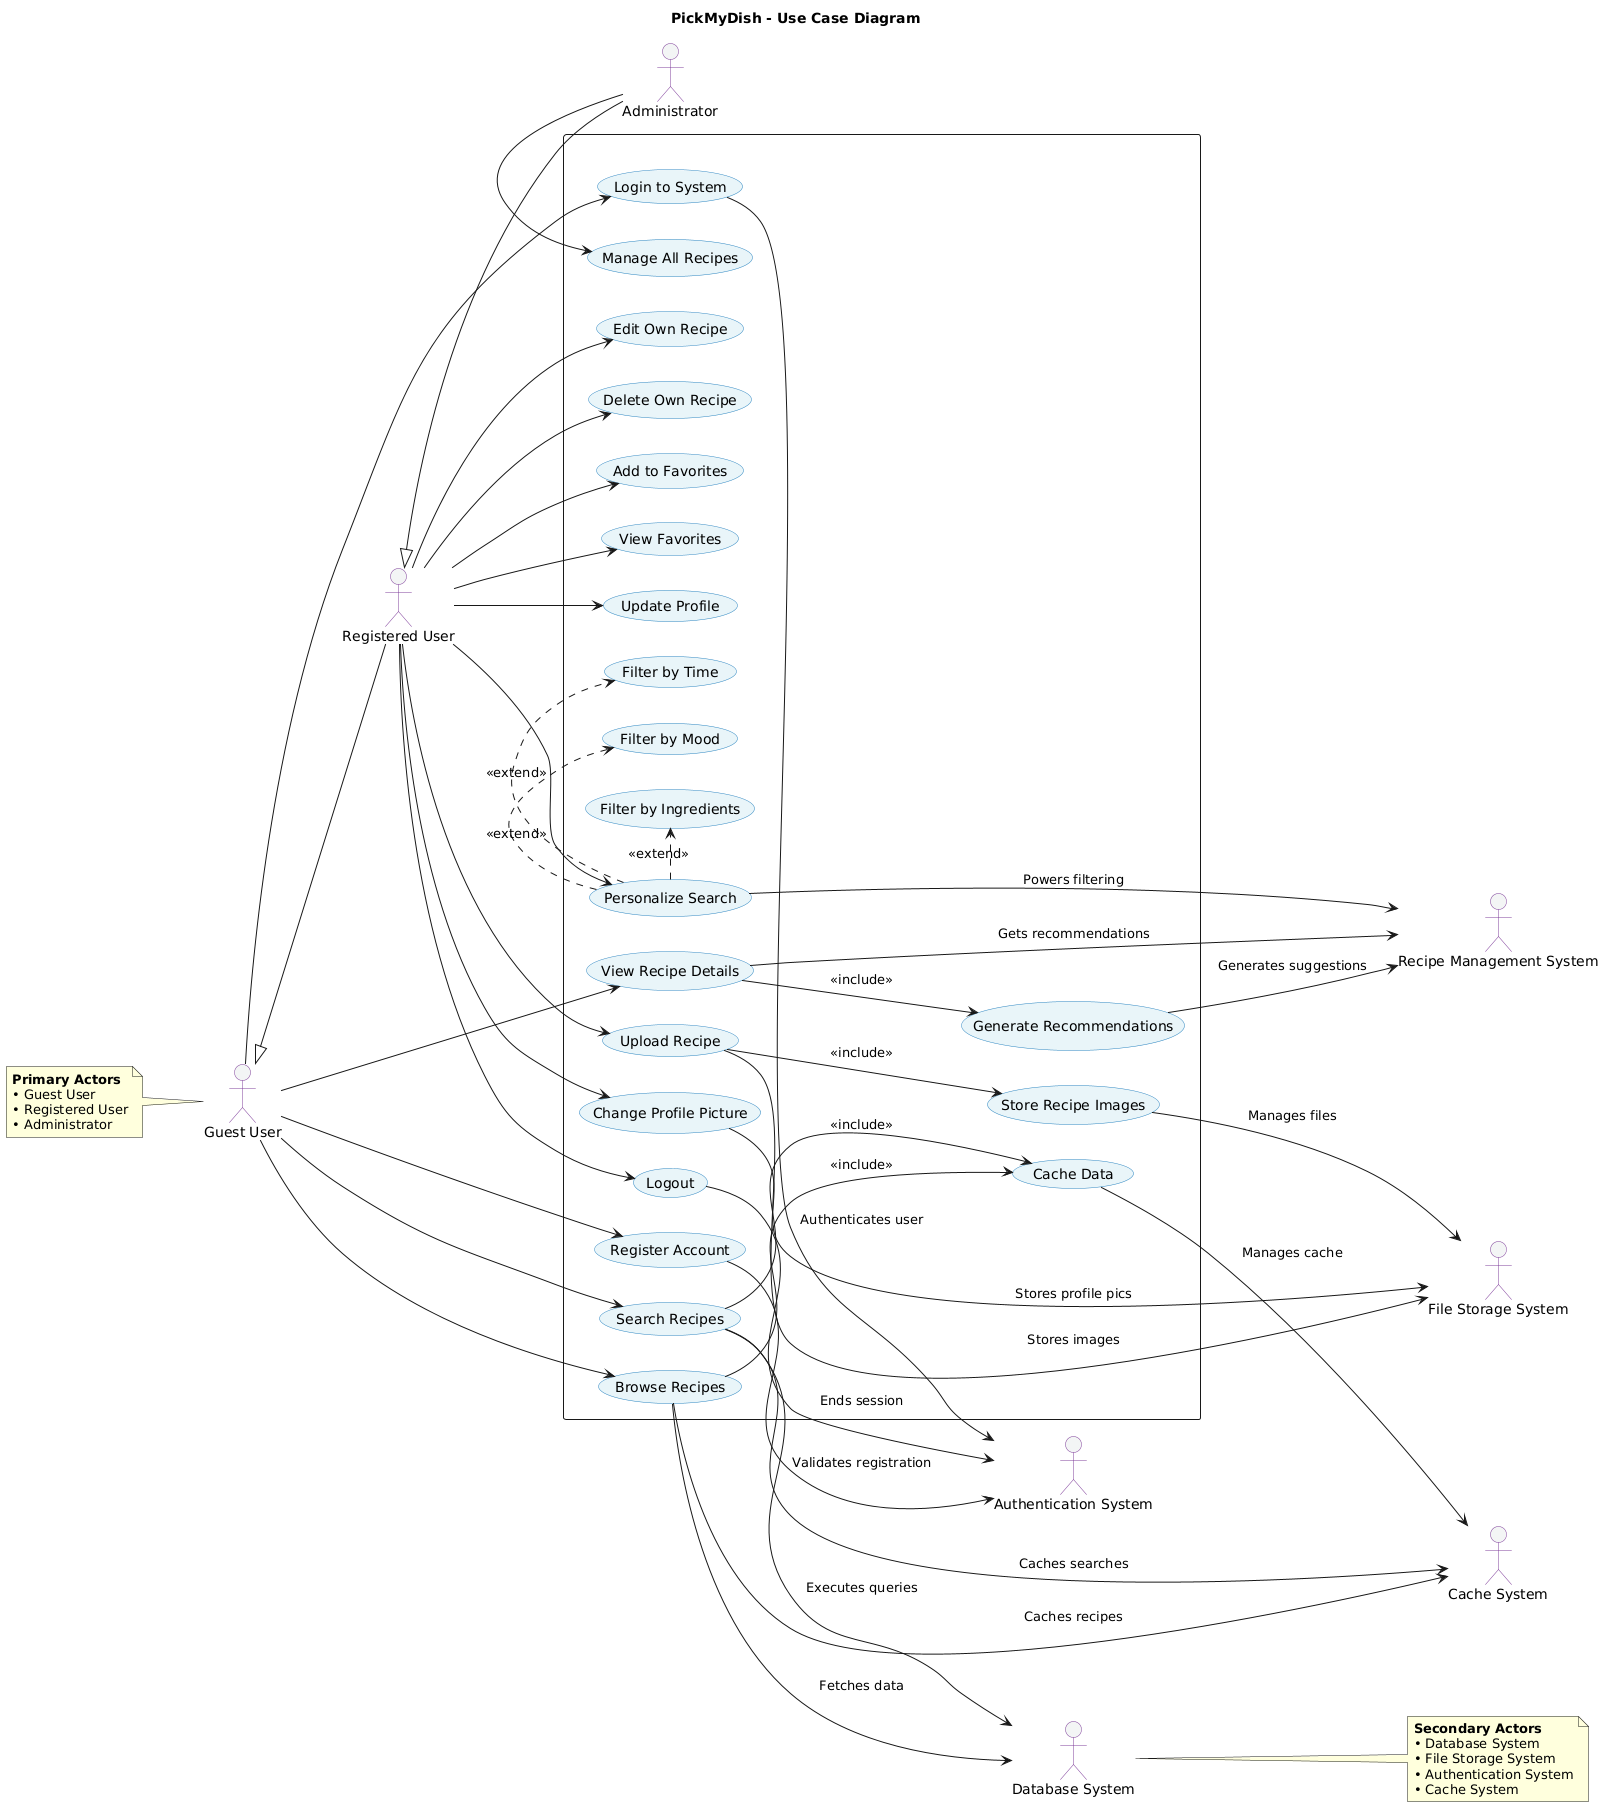

The diagram above was rendered by PlantUML. Its source (embedded in the PNG):
@startuml
title PickMyDish - Use Case Diagram

left to right direction
skinparam usecase {
  BackgroundColor #E8F4F8
  BorderColor #2E86C1
}
skinparam actor {
  BackgroundColor #F2F4F4
  BorderColor #7D3C98
}

' === PRIMARY ACTORS (Left side) ===
actor "Guest User" as Guest
actor "Registered User" as User
actor "Administrator" as Admin

rectangle " " {
  ' Core Features
  usecase "Browse Recipes" as UC1
  usecase "Search Recipes" as UC2
  usecase "View Recipe Details" as UC3
  usecase "Register Account" as UC4
  usecase "Login to System" as UC5
  usecase "Logout" as UC14
  
  ' Recipe Management
  usecase "Upload Recipe" as UC6
  usecase "Edit Own Recipe" as UC7
  usecase "Delete Own Recipe" as UC8
  usecase "Add to Favorites" as UC9
  usecase "View Favorites" as UC10
  
  ' Personalization
  usecase "Personalize Search" as UC11
  usecase "Filter by Mood" as UC19
  usecase "Filter by Ingredients" as UC20
  usecase "Filter by Time" as UC21
  
  ' User Management
  usecase "Update Profile" as UC12
  usecase "Change Profile Picture" as UC13
  
  ' Administration
  usecase "Manage All Recipes" as UC15
  
  ' System Functions
  usecase "Generate Recommendations" as UC22
  usecase "Store Recipe Images" as UC23
  usecase "Cache Data" as UC24
}

' === SECONDARY ACTORS (Right side) ===
actor "Database System" as DBSystem
actor "File Storage System" as FileSystem
actor "Authentication System" as AuthSystem
actor "Cache System" as CacheSystem
actor "Recipe Management System" as ManagementSystem

' === PRIMARY ACTOR ASSOCIATIONS ===
Guest --> UC1
Guest --> UC2
Guest --> UC3
Guest --> UC4
Guest --> UC5

User --> UC6
User --> UC7
User --> UC8
User --> UC9
User --> UC10
User --> UC11
User --> UC12
User --> UC13
User --> UC14

Admin --> UC15


' === SECONDARY ACTOR ASSOCIATIONS (Right side connections) ===
UC1 --> DBSystem : Fetches data
UC2 --> DBSystem : Executes queries

UC6 --> FileSystem : Stores images
UC13 --> FileSystem : Stores profile pics
UC23 --> FileSystem : Manages files

UC4 --> AuthSystem : Validates registration
UC5 --> AuthSystem : Authenticates user
UC14 --> AuthSystem : Ends session

UC1 --> CacheSystem : Caches recipes
UC2 --> CacheSystem : Caches searches
UC24 --> CacheSystem : Manages cache

UC3 --> ManagementSystem : Gets recommendations
UC11 --> ManagementSystem : Powers filtering
UC22 --> ManagementSystem : Generates suggestions


' === INCLUDE RELATIONSHIPS ===
UC3 --> UC22 : <<include>>
UC6 --> UC23 : <<include>>
UC1 --> UC24 : <<include>>
UC2 --> UC24 : <<include>>

' === EXTEND RELATIONSHIPS ===
UC11 .> UC19 : <<extend>>
UC11 .> UC20 : <<extend>>
UC11 .> UC21 : <<extend>>

' === INHERITANCE ===
User -up-|> Guest
Admin -up-|> User


note left of Guest
  <b>Primary Actors</b>
  • Guest User
  • Registered User
  • Administrator
end note

note right of DBSystem
  <b>Secondary Actors</b>
  • Database System
  • File Storage System
  • Authentication System
  • Cache System
end note
@enduml